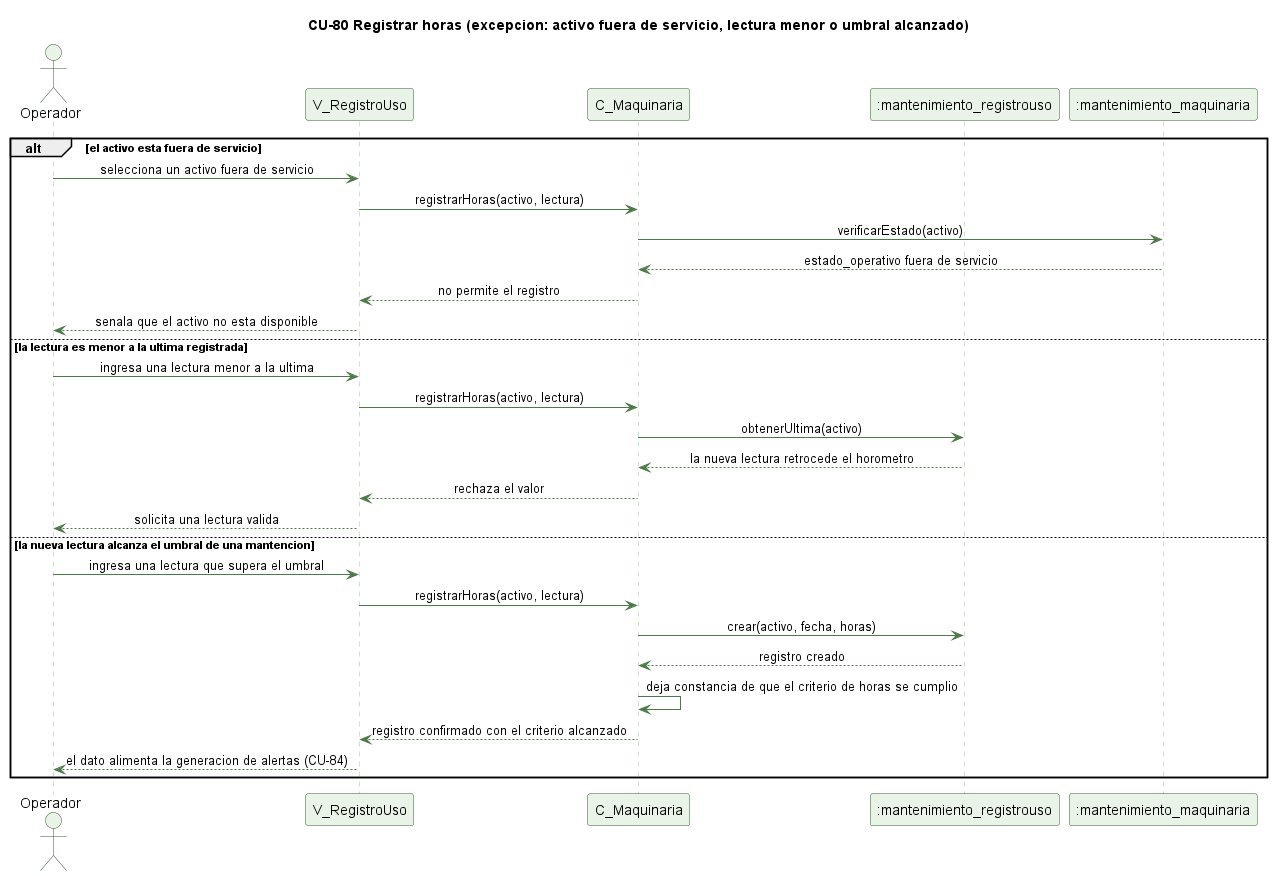

The diagram above was rendered by PlantUML. Its source (embedded in the PNG):
@startuml cu80-registrar-horas-excepcion
' CU-80 Registrando las horas de uso de una maquina - flujo de excepcion
skinparam backgroundColor #FFFFFF
skinparam shadowing false
skinparam defaultFontName Helvetica
skinparam sequenceMessageAlign center
skinparam ParticipantBackgroundColor #EAF3E7
skinparam ParticipantBorderColor #2E5E2A
skinparam ActorBackgroundColor #EAF3E7
skinparam ActorBorderColor #2E5E2A
skinparam sequenceLifeLineBorderColor #9CC49A
skinparam ArrowColor #4B7A46

title CU-80 Registrar horas (excepcion: activo fuera de servicio, lectura menor o umbral alcanzado)

actor Operador
participant "V_RegistroUso" as V
participant "C_Maquinaria" as C
participant ":mantenimiento_registrouso" as RU
participant ":mantenimiento_maquinaria" as MQ

alt el activo esta fuera de servicio
  Operador -> V : selecciona un activo fuera de servicio
  V -> C : registrarHoras(activo, lectura)
  C -> MQ : verificarEstado(activo)
  MQ --> C : estado_operativo fuera de servicio
  C --> V : no permite el registro
  V --> Operador : senala que el activo no esta disponible
else la lectura es menor a la ultima registrada
  Operador -> V : ingresa una lectura menor a la ultima
  V -> C : registrarHoras(activo, lectura)
  C -> RU : obtenerUltima(activo)
  RU --> C : la nueva lectura retrocede el horometro
  C --> V : rechaza el valor
  V --> Operador : solicita una lectura valida
else la nueva lectura alcanza el umbral de una mantencion
  Operador -> V : ingresa una lectura que supera el umbral
  V -> C : registrarHoras(activo, lectura)
  C -> RU : crear(activo, fecha, horas)
  RU --> C : registro creado
  C -> C : deja constancia de que el criterio de horas se cumplio
  C --> V : registro confirmado con el criterio alcanzado
  V --> Operador : el dato alimenta la generacion de alertas (CU-84)
end

@enduml